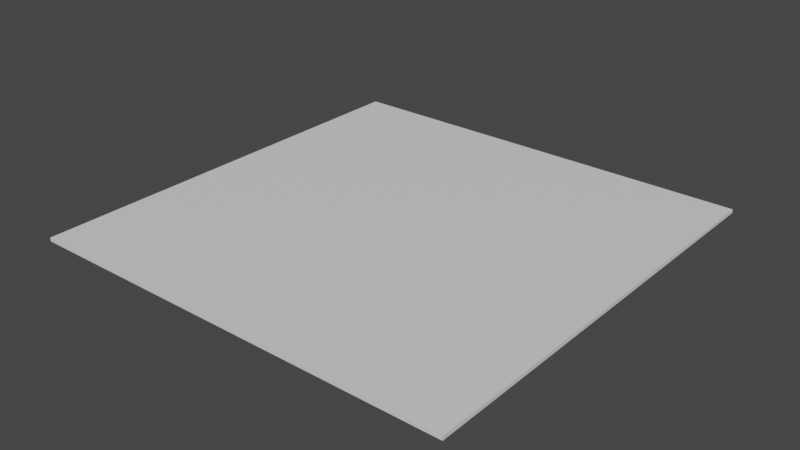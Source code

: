 # Source: Plane.blend  (saved by Blender 3.6.13; exported with 4.5.12 LTS)
import bpy
from mathutils import Matrix  # noqa: F401  (used for matrix-valued properties, if any)

bpy.ops.wm.read_factory_settings(use_empty=True)
scene = bpy.context.scene
scene.name = 'Scene'

# ---- collections
col_collection = bpy.data.collections.new('Collection'); scene.collection.children.link(col_collection)

# ---- materials (node trees are filled in below, after node groups)
mat_color = bpy.data.materials.new('Color')
mat_color.use_transparent_shadow = False

# ---- material node trees
mat_color.use_nodes = True; mat_color.node_tree.nodes.clear()
_N = mat_color.node_tree.nodes; _L = mat_color.node_tree.links
n0 = _N.new('ShaderNodeBsdfPrincipled'); n0.name = 'Principled BSDF'; n0.location = (10, 300)
n0.distribution = 'GGX'
n0.subsurface_method = 'RANDOM_WALK_SKIN'
n0.inputs[3].default_value = 1.45
n0.inputs[27].default_value = (0.0, 0.0, 0.0, 1.0)
n0.inputs[28].default_value = 1.0
n1 = _N.new('ShaderNodeOutputMaterial'); n1.name = 'Material Output'; n1.location = (300, 300)
_L.new(n0.outputs[0], n1.inputs[0])
n1.is_active_output = True

# ---- world
world_world = bpy.data.worlds.new('World'); scene.world = world_world
world_world.use_nodes = True; world_world.node_tree.nodes.clear()
_N = world_world.node_tree.nodes; _L = world_world.node_tree.links
n0 = _N.new('ShaderNodeOutputWorld'); n0.name = 'World Output'; n0.location = (300, 300)
n1 = _N.new('ShaderNodeBackground'); n1.name = 'Background'; n1.location = (10, 300)
n1.inputs[0].default_value = (0.05088, 0.05088, 0.05088, 1.0)
_L.new(n1.outputs[0], n0.inputs[0])
n0.is_active_output = True
world_world.color = (0.05088, 0.05088, 0.05088)
world_world.use_sun_shadow = False
world_world.sun_shadow_jitter_overblur = 0.0

# ---- meshes
me_cube_001 = bpy.data.meshes.new('Cube.001')
me_cube_001.from_pydata([(-1.0, -1.0, -1.0), (-1.0, -1.0, 1.0), (-1.0, 1.0, -1.0), (-1.0, 1.0, 1.0), (1.0, -1.0, -1.0), (1.0, -1.0, 1.0), (1.0, 1.0, -1.0), (1.0, 1.0, 1.0)], [], [(0, 1, 3, 2), (2, 3, 7, 6), (6, 7, 5, 4), (4, 5, 1, 0), (2, 6, 4, 0), (7, 3, 1, 5)])
_uv = me_cube_001.uv_layers.new(name='UVMap')
_uv.uv.foreach_set('vector', [0.375, 0.0, 0.625, 0.0, 0.625, 0.25, 0.375, 0.25, 0.375, 0.25, 0.625, 0.25, 0.625, 0.5, 0.375, 0.5, 0.375, 0.5, 0.625, 0.5, 0.625, 0.75, 0.375, 0.75, 0.375, 0.75, 0.625, 0.75, 0.625, 1.0, 0.375, 1.0, 0.125, 0.5, 0.375, 0.5, 0.375, 0.75, 0.125, 0.75, 0.625, 0.5, 0.875, 0.5, 0.875, 0.75, 0.625, 0.75])
me_cube_001.materials.append(mat_color)
me_cube_001.update()

# ---- objects
ob_cube = bpy.data.objects.new('Cube', me_cube_001)

# ---- transforms, parenting, visibility, modifiers, constraints
ob_cube.location = (0.0, 0.0, 0.0)
ob_cube.scale = (4.853, 4.853, 0.04098)

# ---- collection membership
col_collection.objects.link(ob_cube)

# ---- scene / render settings (as saved in the file)
scene.frame_start = 1; scene.frame_end = 250; scene.frame_set(1)
scene.render.engine = 'BLENDER_EEVEE_NEXT'
scene.cycles.sampling_pattern = 'TABULATED_SOBOL'
scene.view_settings.view_transform = 'Filmic'
bpy.context.view_layer.update()

# ---- added for rendering (the .blend has no active camera and no usable light): camera, sun
cam_auto = bpy.data.cameras.new('AutoCamera')
cam_auto.lens = 50.0
cam_auto.sensor_width = 36.0
cam_auto.clip_end = 1000.0
ob_auto_camera = bpy.data.objects.new('AutoCamera', cam_auto)
scene.collection.objects.link(ob_auto_camera)
ob_auto_camera.location = (12.7013, -15.2416, 10.1611)
ob_auto_camera.rotation_euler = (1.09748, -7.21219e-08, 0.694738)
scene.camera = ob_auto_camera
light_auto_sun = bpy.data.lights.new('AutoSun', 'SUN')
light_auto_sun.energy = 3.0
light_auto_sun.angle = 0.0523599
ob_auto_sun = bpy.data.objects.new('AutoSun', light_auto_sun)
scene.collection.objects.link(ob_auto_sun)
ob_auto_sun.rotation_euler = (0.872665, 0.174533, 0.523599)
bpy.context.view_layer.update()
